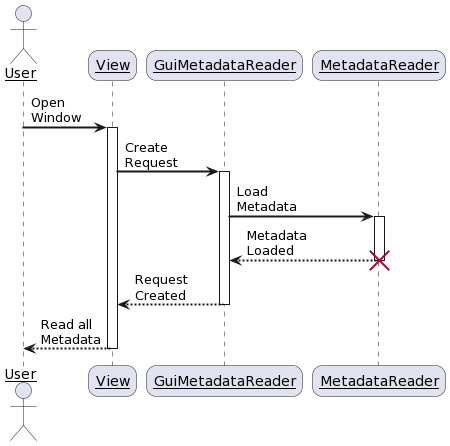

The diagram above was rendered by PlantUML. Its source (embedded in the PNG):
@startuml
'https://plantuml.com/sequence-diagram

skinparam sequenceArrowThickness 2
skinparam roundcorner 20
skinparam maxmessagesize 60
skinparam sequenceParticipant underline

actor User
participant "View" as A
participant "GuiMetadataReader" as B
participant "MetadataReader" as C

User -> A: Open Window
activate A

A -> B: Create Request
activate B

B -> C: Load Metadata
activate C
C --> B: Metadata Loaded
destroy C

B --> A: Request Created
deactivate B

A --> User: Read all Metadata
deactivate A
@enduml